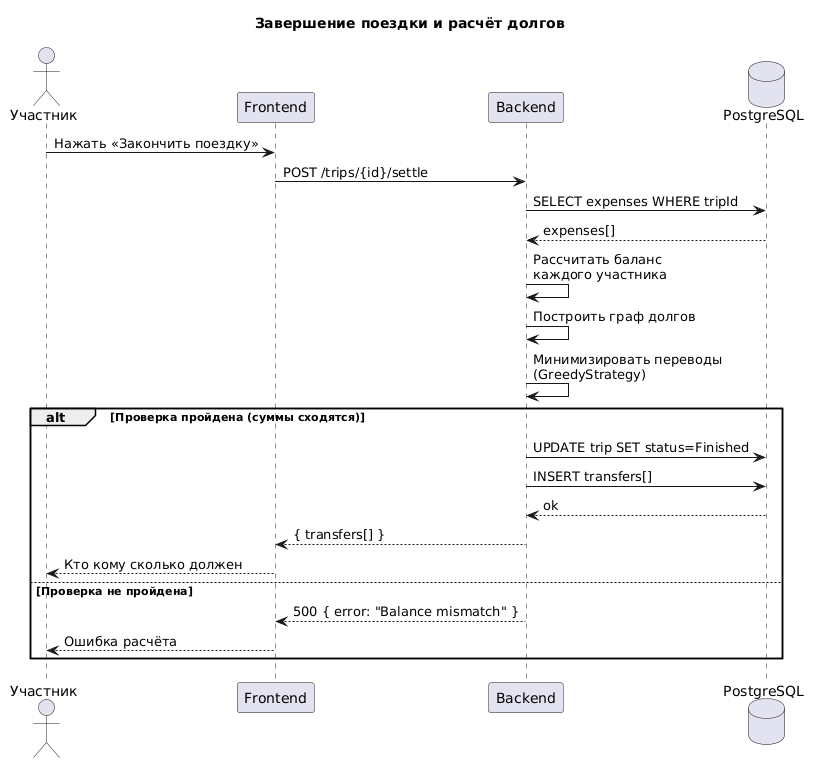

The diagram above was rendered by PlantUML. Its source (embedded in the PNG):
@startuml
title Завершение поездки и расчёт долгов

actor "Участник" as U
participant "Frontend" as F
participant "Backend" as B
database "PostgreSQL" as DB

U -> F : Нажать «Закончить поездку»
F -> B : POST /trips/{id}/settle

B -> DB : SELECT expenses WHERE tripId
DB --> B : expenses[]

B -> B : Рассчитать баланс\nкаждого участника
B -> B : Построить граф долгов
B -> B : Минимизировать переводы\n(GreedyStrategy)

alt Проверка пройдена (суммы сходятся)
    B -> DB : UPDATE trip SET status=Finished
    B -> DB : INSERT transfers[]
    DB --> B : ok
    B --> F : { transfers[] }
    F --> U : Кто кому сколько должен
else Проверка не пройдена
    B --> F : 500 { error: "Balance mismatch" }
    F --> U : Ошибка расчёта
end
@enduml